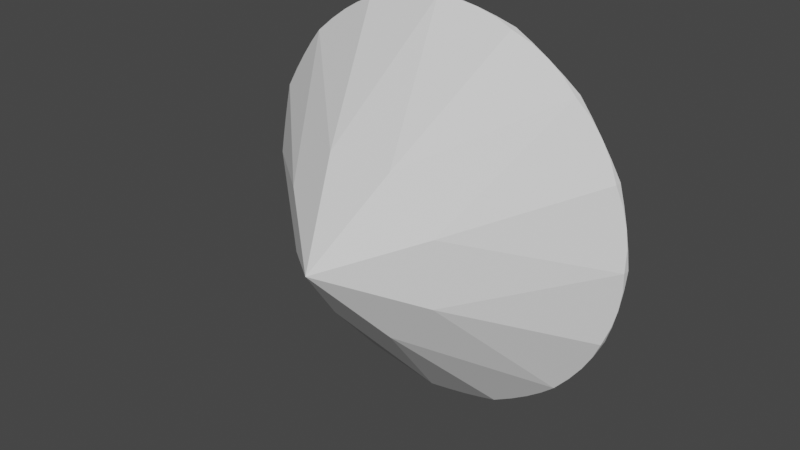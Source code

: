 # Source: Diamond.blend  (saved by Blender 4.1.24; exported with 4.5.12 LTS)
import bpy
from mathutils import Matrix  # noqa: F401  (used for matrix-valued properties, if any)

bpy.ops.wm.read_factory_settings(use_empty=True)
scene = bpy.context.scene
scene.name = 'Scene'

# ---- collections
col_collection = bpy.data.collections.new('Collection'); scene.collection.children.link(col_collection)

# ---- node groups
ng_thickness_along_normal = bpy.data.node_groups.new('Thickness along normal', 'GeometryNodeTree')
_s = ng_thickness_along_normal.interface.new_socket(name='Geometry', in_out='OUTPUT', socket_type='NodeSocketGeometry')
_s = ng_thickness_along_normal.interface.new_socket(name='Normal thickness', in_out='OUTPUT', socket_type='NodeSocketFloat')
_s.subtype = 'DISTANCE'
_s.description = 'The thickness along the normal'
_s = ng_thickness_along_normal.interface.new_socket(name='Geometry', in_out='INPUT', socket_type='NodeSocketGeometry')
ng_thickness_along_normal.is_modifier = True
_N = ng_thickness_along_normal.nodes; _L = ng_thickness_along_normal.links
n0 = _N.new('NodeGroupInput'); n0.name = 'Group Input'; n0.location = (-737, -44)
n1 = _N.new('NodeGroupOutput'); n1.name = 'Group Output'; n1.location = (389, -49)
n2 = _N.new('GeometryNodeRaycast'); n2.name = 'Raycast'; n2.location = (-189, -112)
n3 = _N.new('GeometryNodeInputPosition'); n3.name = 'Position'; n3.location = (-646, -241)
n4 = _N.new('GeometryNodeInputNormal'); n4.name = 'Normal'; n4.location = (-1024, -526)
n4.legacy_corner_normals = True
n5 = _N.new('ShaderNodeVectorMath'); n5.name = 'Vector Math'; n5.location = (-833, -478)
n5.operation = 'SCALE'
n5.inputs[3].default_value = -1.0
n6 = _N.new('GeometryNodeSwitch'); n6.name = 'Switch'; n6.location = (67, -221)
n6.input_type = 'FLOAT'
n6.inputs[1].default_value = 0.0
n7 = _N.new('ShaderNodeVectorMath'); n7.name = 'Vector Math.001'; n7.location = (-410, -207)
n8 = _N.new('ShaderNodeVectorMath'); n8.name = 'Vector Math.002'; n8.location = (-644, -311)
n8.operation = 'SCALE'
n8.inputs[3].default_value = 0.01
_L.new(n0.outputs[0], n2.inputs[0])
_L.new(n4.outputs[0], n5.inputs[0])
_L.new(n2.outputs[0], n6.inputs[0])
_L.new(n2.outputs[3], n6.inputs[2])
_L.new(n7.outputs[0], n2.inputs[2])
_L.new(n5.outputs[0], n2.inputs[3])
_L.new(n3.outputs[0], n7.inputs[0])
_L.new(n8.outputs[0], n7.inputs[1])
_L.new(n5.outputs[0], n8.inputs[0])
_L.new(n6.outputs[0], n1.inputs[1])
_L.new(n0.outputs[0], n1.inputs[0])
n1.is_active_output = True

# ---- world
world_world = bpy.data.worlds.new('World'); scene.world = world_world
world_world.use_nodes = True; world_world.node_tree.nodes.clear()
_N = world_world.node_tree.nodes; _L = world_world.node_tree.links
n0 = _N.new('ShaderNodeOutputWorld'); n0.name = 'World Output'; n0.location = (300, 300)
n1 = _N.new('ShaderNodeBackground'); n1.name = 'Background'; n1.location = (10, 300)
n1.inputs[0].default_value = (0.05088, 0.05088, 0.05088, 1.0)
_L.new(n1.outputs[0], n0.inputs[0])
n0.is_active_output = True
world_world.color = (0.05088, 0.05088, 0.05088)
world_world.use_sun_shadow = False
world_world.sun_shadow_jitter_overblur = 0.0

# ---- meshes
me_dmesh = bpy.data.meshes.new('dmesh')
me_dmesh.from_pydata([(0.5, 0.05799, 0.01526), (0.4619, 0.05799, -0.1761), (0.3536, 0.05799, -0.3383), (0.1913, 0.05799, -0.4467), (-1.504e-08, 0.05799, -0.4847), (-0.1913, 0.05799, -0.4467), (-0.3536, 0.05799, -0.3383), (-0.4619, 0.05799, -0.1761), (-0.5, 0.05799, 0.01526), (-0.4619, 0.05799, 0.2066), (-0.3536, 0.05799, 0.3688), (-0.1913, 0.05799, 0.4772), (1.278e-08, 0.05799, 0.5153), (0.1913, 0.05799, 0.4772), (0.3536, 0.05799, 0.3688), (0.4619, 0.05799, 0.2066), (0.5, 0.07499, 0.01526), (0.4619, 0.07499, -0.1761), (0.3536, 0.07499, -0.3383), (0.1913, 0.07499, -0.4467), (-1.504e-08, 0.07499, -0.4847), (-0.1913, 0.07499, -0.4467), (-0.3536, 0.07499, -0.3383), (-0.4619, 0.07499, -0.1761), (-0.5, 0.07499, 0.01526), (-0.4619, 0.07499, 0.2066), (-0.3536, 0.07499, 0.3688), (-0.1913, 0.07499, 0.4772), (1.278e-08, 0.07499, 0.5153), (0.1913, 0.07499, 0.4772), (0.3536, 0.07499, 0.3688), (0.4619, 0.07499, 0.2066), (0.4904, 0.06692, -0.08229), (0.4157, 0.06692, -0.2625), (0.2778, 0.06692, -0.4005), (0.09755, 0.06692, -0.4751), (-0.09755, 0.06692, -0.4751), (-0.2778, 0.06692, -0.4005), (-0.4157, 0.06692, -0.2625), (-0.4904, 0.06692, -0.08229), (-0.4904, 0.06692, 0.1128), (-0.4157, 0.06692, 0.293), (-0.2778, 0.06692, 0.431), (-0.09755, 0.06692, 0.5057), (0.09755, 0.06692, 0.5057), (0.2778, 0.06692, 0.431), (0.4157, 0.06692, 0.293), (0.4904, 0.06692, 0.1128), (0.4904, 0.06703, -0.08229), (0.4157, 0.06703, -0.2625), (0.2778, 0.06703, -0.4005), (0.09755, 0.06703, -0.4751), (-0.09755, 0.06703, -0.4751), (-0.2778, 0.06703, -0.4005), (-0.4157, 0.06703, -0.2625), (-0.4904, 0.06703, -0.08229), (-0.4904, 0.06703, 0.1128), (-0.4157, 0.06703, 0.293), (-0.2778, 0.06703, 0.431), (-0.09755, 0.06703, 0.5057), (0.09755, 0.06703, 0.5057), (0.2778, 0.06703, 0.431), (0.4157, 0.06703, 0.293), (0.4904, 0.06703, 0.1128), (0.4976, 0.06472, -0.03375), (0.4785, 0.06472, -0.1299), (0.441, 0.06472, -0.2204), (0.3865, 0.06472, -0.3019), (0.3172, 0.06472, -0.3712), (0.2357, 0.06472, -0.4257), (0.1451, 0.06472, -0.4632), (0.04901, 0.06472, -0.4823), (-0.04901, 0.06472, -0.4823), (-0.1451, 0.06472, -0.4632), (-0.2357, 0.06472, -0.4257), (-0.3172, 0.06472, -0.3712), (-0.3865, 0.06472, -0.3019), (-0.441, 0.06472, -0.2204), (-0.4785, 0.06472, -0.1299), (-0.4976, 0.06472, -0.03375), (-0.4976, 0.06472, 0.06427), (-0.4785, 0.06472, 0.1604), (-0.441, 0.06472, 0.251), (-0.3865, 0.06472, 0.3325), (-0.3172, 0.06472, 0.4018), (-0.2357, 0.06472, 0.4562), (-0.1451, 0.06472, 0.4937), (-0.04901, 0.06472, 0.5129), (0.04901, 0.06472, 0.5129), (0.1451, 0.06472, 0.4937), (0.2357, 0.06472, 0.4562), (0.3172, 0.06472, 0.4018), (0.3865, 0.06472, 0.3325), (0.441, 0.06472, 0.251), (0.4785, 0.06472, 0.1604), (0.4976, 0.06472, 0.06427), (0.4976, 0.069, -0.03375), (0.4785, 0.069, -0.1299), (0.441, 0.069, -0.2204), (0.3865, 0.069, -0.3019), (0.3172, 0.069, -0.3712), (0.2357, 0.069, -0.4257), (0.1451, 0.069, -0.4632), (0.04901, 0.069, -0.4823), (-0.04901, 0.069, -0.4823), (-0.1451, 0.069, -0.4632), (-0.2357, 0.069, -0.4257), (-0.3172, 0.069, -0.3712), (-0.3865, 0.069, -0.3019), (-0.441, 0.069, -0.2204), (-0.4785, 0.069, -0.1299), (-0.4976, 0.069, -0.03375), (-0.4976, 0.069, 0.06427), (-0.4785, 0.069, 0.1604), (-0.441, 0.069, 0.251), (-0.3865, 0.069, 0.3325), (-0.3172, 0.069, 0.4018), (-0.2357, 0.069, 0.4562), (-0.1451, 0.069, 0.4937), (-0.04901, 0.069, 0.5129), (0.04901, 0.069, 0.5129), (0.1451, 0.069, 0.4937), (0.2357, 0.069, 0.4562), (0.3172, 0.069, 0.4018), (0.3865, 0.069, 0.3325), (0.441, 0.069, 0.251), (0.4785, 0.069, 0.1604), (0.4976, 0.069, 0.06427), (0.3237, 0.1965, -0.1188), (0.1341, 0.1965, -0.3085), (-0.1341, 0.1965, -0.3085), (-0.3237, 0.1965, -0.1188), (-0.3237, 0.1965, 0.1494), (-0.1341, 0.1965, 0.339), (0.1341, 0.1965, 0.339), (0.3237, 0.1965, 0.1494), (0.265, 0.237, 0.01526), (0.1874, 0.237, -0.1721), (-4.766e-09, 0.237, -0.2497), (-0.1874, 0.237, -0.1721), (-0.265, 0.237, 0.01526), (-0.1874, 0.237, 0.2026), (9.978e-09, 0.237, 0.2803), (0.1874, 0.237, 0.2026), (0.2, -0.2006, -0.06758), (0.08284, -0.2006, -0.1847), (-0.08284, -0.2006, -0.1847), (-0.2, -0.2006, -0.06758), (-0.2, -0.2006, 0.0981), (-0.08284, -0.2006, 0.2153), (0.08284, -0.2006, 0.2153), (0.2, -0.2006, 0.0981), (6.818e-09, -0.373, 0.01526)], [], [(0, 64, 96, 16), (0, 16, 127, 95), (1, 66, 98, 17), (1, 17, 97, 65), (2, 68, 100, 18), (2, 18, 99, 67), (3, 70, 102, 19), (3, 19, 101, 69), (4, 72, 104, 20), (4, 20, 103, 71), (5, 74, 106, 21), (5, 21, 105, 73), (6, 76, 108, 22), (6, 22, 107, 75), (7, 78, 110, 23), (7, 23, 109, 77), (8, 80, 112, 24), (8, 24, 111, 79), (9, 82, 114, 25), (9, 25, 113, 81), (10, 84, 116, 26), (10, 26, 115, 83), (11, 86, 118, 27), (11, 27, 117, 85), (12, 88, 120, 28), (12, 28, 119, 87), (13, 90, 122, 29), (13, 29, 121, 89), (14, 92, 124, 30), (14, 30, 123, 91), (15, 94, 126, 31), (15, 31, 125, 93), (32, 48, 96, 64), (32, 65, 97, 48), (33, 49, 98, 66), (33, 67, 99, 49), (34, 50, 100, 68), (34, 69, 101, 50), (35, 51, 102, 70), (35, 71, 103, 51), (36, 52, 104, 72), (36, 73, 105, 52), (37, 53, 106, 74), (37, 75, 107, 53), (38, 54, 108, 76), (38, 77, 109, 54), (39, 55, 110, 78), (39, 79, 111, 55), (40, 56, 112, 80), (40, 81, 113, 56), (41, 57, 114, 82), (41, 83, 115, 57), (42, 58, 116, 84), (42, 85, 117, 58), (43, 59, 118, 86), (43, 87, 119, 59), (44, 60, 120, 88), (44, 89, 121, 60), (45, 61, 122, 90), (45, 91, 123, 61), (46, 62, 124, 92), (46, 93, 125, 62), (47, 63, 126, 94), (47, 95, 127, 63), (16, 135, 31, 126, 63, 127), (30, 124, 62, 125, 31, 135), (17, 98, 49, 99, 18, 128), (17, 128, 16, 96, 48, 97), (19, 102, 51, 103, 20, 129), (19, 129, 18, 100, 50, 101), (21, 106, 53, 107, 22, 130), (21, 130, 20, 104, 52, 105), (23, 110, 55, 111, 24, 131), (23, 131, 22, 108, 54, 109), (25, 114, 57, 115, 26, 132), (25, 132, 24, 112, 56, 113), (27, 118, 59, 119, 28, 133), (27, 133, 26, 116, 58, 117), (29, 122, 61, 123, 30, 134), (29, 134, 28, 120, 60, 121), (136, 128, 137), (137, 128, 18, 129), (137, 129, 138), (138, 129, 20, 130), (138, 130, 139), (139, 130, 22, 131), (139, 131, 140), (140, 131, 24, 132), (140, 132, 141), (141, 132, 26, 133), (141, 133, 142), (142, 133, 28, 134), (142, 134, 143), (143, 134, 30, 135), (143, 135, 136), (16, 128, 136, 135), (136, 137, 138, 139, 140, 141, 142, 143), (0, 144, 1, 65, 32, 64), (0, 95, 47, 94, 15, 151), (2, 145, 3, 69, 34, 68), (2, 67, 33, 66, 1, 144), (4, 146, 5, 73, 36, 72), (4, 71, 35, 70, 3, 145), (6, 147, 7, 77, 38, 76), (6, 75, 37, 74, 5, 146), (8, 148, 9, 81, 40, 80), (8, 79, 39, 78, 7, 147), (10, 149, 11, 85, 42, 84), (10, 83, 41, 82, 9, 148), (12, 150, 13, 89, 44, 88), (12, 87, 43, 86, 11, 149), (14, 151, 15, 93, 46, 92), (14, 91, 45, 90, 13, 150), (0, 151, 152, 144), (2, 144, 152, 145), (4, 145, 152, 146), (6, 146, 152, 147), (8, 147, 152, 148), (10, 148, 152, 149), (12, 149, 152, 150), (14, 150, 152, 151)])
_uv = me_dmesh.uv_layers.new(name='UVMap')
_uv.uv.foreach_set('vector', [0.8512, 0.4088, 0.7679, 0.4088, 0.7679, 0.3256, 0.8512, 0.3256, 0.766, 0.8349, 0.6827, 0.8349, 0.6827, 0.7517, 0.766, 0.7517, 0.5955, 0.8349, 0.5123, 0.8349, 0.5123, 0.7517, 0.5955, 0.7517, 0.4251, 0.8349, 0.3419, 0.8349, 0.3419, 0.7517, 0.4251, 0.7517, 0.2547, 0.8349, 0.1714, 0.8349, 0.1714, 0.7517, 0.2547, 0.7517, 0.08423, 0.8349, 0.0009881, 0.8349, 0.0009881, 0.7517, 0.08423, 0.7517, 0.766, 0.6645, 0.6827, 0.6645, 0.6827, 0.5812, 0.766, 0.5812, 0.5955, 0.4941, 0.5123, 0.4941, 0.5123, 0.4108, 0.5955, 0.4108, 0.08423, 0.3236, 0.0009881, 0.3236, 0.0009881, 0.2404, 0.08423, 0.2404, 0.1694, 0.3236, 0.0862, 0.3236, 0.0862, 0.2404, 0.1694, 0.2404, 0.2547, 0.3236, 0.1714, 0.3236, 0.1714, 0.2404, 0.2547, 0.2404, 0.3276, 0.08423, 0.2443, 0.08423, 0.2443, 0.0009881, 0.3276, 0.0009881, 0.3276, 0.1694, 0.2443, 0.1694, 0.2443, 0.0862, 0.3276, 0.0862, 0.3399, 0.3236, 0.2566, 0.3236, 0.2566, 0.2404, 0.3399, 0.2404, 0.08423, 0.4088, 0.0009881, 0.4088, 0.0009881, 0.3256, 0.08423, 0.3256, 0.1694, 0.4088, 0.0862, 0.4088, 0.0862, 0.3256, 0.1694, 0.3256, 0.2547, 0.4088, 0.1714, 0.4088, 0.1714, 0.3256, 0.2547, 0.3256, 0.3399, 0.4088, 0.2566, 0.4088, 0.2566, 0.3256, 0.3399, 0.3256, 0.4128, 0.08423, 0.3295, 0.08423, 0.3295, 0.0009881, 0.4128, 0.0009881, 0.4128, 0.1694, 0.3295, 0.1694, 0.3295, 0.0862, 0.4128, 0.0862, 0.4251, 0.3236, 0.3419, 0.3236, 0.3419, 0.2404, 0.4251, 0.2404, 0.4251, 0.4088, 0.3419, 0.4088, 0.3419, 0.3256, 0.4251, 0.3256, 0.08423, 0.4941, 0.0009881, 0.4941, 0.0009881, 0.4108, 0.08423, 0.4108, 0.1694, 0.4941, 0.0862, 0.4941, 0.0862, 0.4108, 0.1694, 0.4108, 0.2547, 0.4941, 0.1714, 0.4941, 0.1714, 0.4108, 0.2547, 0.4108, 0.3399, 0.4941, 0.2566, 0.4941, 0.2566, 0.4108, 0.3399, 0.4108, 0.4251, 0.4941, 0.3419, 0.4941, 0.3419, 0.4108, 0.4251, 0.4108, 0.498, 0.08423, 0.4148, 0.08423, 0.4148, 0.0009881, 0.498, 0.0009881, 0.498, 0.1694, 0.4148, 0.1694, 0.4148, 0.0862, 0.498, 0.0862, 0.5103, 0.3236, 0.4271, 0.3236, 0.4271, 0.2404, 0.5103, 0.2404, 0.5103, 0.4088, 0.4271, 0.4088, 0.4271, 0.3256, 0.5103, 0.3256, 0.5103, 0.4941, 0.4271, 0.4941, 0.4271, 0.4108, 0.5103, 0.4108, 0.08423, 0.5793, 0.0009881, 0.5793, 0.0009881, 0.496, 0.08423, 0.496, 0.1694, 0.5793, 0.0862, 0.5793, 0.0862, 0.496, 0.1694, 0.496, 0.2547, 0.5793, 0.1714, 0.5793, 0.1714, 0.496, 0.2547, 0.496, 0.3399, 0.5793, 0.2566, 0.5793, 0.2566, 0.496, 0.3399, 0.496, 0.4251, 0.5793, 0.3419, 0.5793, 0.3419, 0.496, 0.4251, 0.496, 0.5103, 0.5793, 0.4271, 0.5793, 0.4271, 0.496, 0.5103, 0.496, 0.5832, 0.08423, 0.5, 0.08423, 0.5, 0.0009881, 0.5832, 0.0009881, 0.5832, 0.1694, 0.5, 0.1694, 0.5, 0.0862, 0.5832, 0.0862, 0.5955, 0.3236, 0.5123, 0.3236, 0.5123, 0.2404, 0.5955, 0.2404, 0.5955, 0.4088, 0.5123, 0.4088, 0.5123, 0.3256, 0.5955, 0.3256, 0.8389, 0.1694, 0.7556, 0.1694, 0.7556, 0.0862, 0.8389, 0.0862, 0.5955, 0.5793, 0.5123, 0.5793, 0.5123, 0.496, 0.5955, 0.496, 0.08423, 0.6645, 0.0009881, 0.6645, 0.0009881, 0.5812, 0.08423, 0.5812, 0.1694, 0.6645, 0.0862, 0.6645, 0.0862, 0.5812, 0.1694, 0.5812, 0.2547, 0.6645, 0.1714, 0.6645, 0.1714, 0.5812, 0.2547, 0.5812, 0.3399, 0.6645, 0.2566, 0.6645, 0.2566, 0.5812, 0.3399, 0.5812, 0.4251, 0.6645, 0.3419, 0.6645, 0.3419, 0.5812, 0.4251, 0.5812, 0.5103, 0.6645, 0.4271, 0.6645, 0.4271, 0.5812, 0.5103, 0.5812, 0.5955, 0.6645, 0.5123, 0.6645, 0.5123, 0.5812, 0.5955, 0.5812, 0.6684, 0.08423, 0.5852, 0.08423, 0.5852, 0.0009881, 0.6684, 0.0009881, 0.6684, 0.1694, 0.5852, 0.1694, 0.5852, 0.0862, 0.6684, 0.0862, 0.6807, 0.3236, 0.5975, 0.3236, 0.5975, 0.2404, 0.6807, 0.2404, 0.6807, 0.4088, 0.5975, 0.4088, 0.5975, 0.3256, 0.6807, 0.3256, 0.6807, 0.4941, 0.5975, 0.4941, 0.5975, 0.4108, 0.6807, 0.4108, 0.6807, 0.5793, 0.5975, 0.5793, 0.5975, 0.496, 0.6807, 0.496, 0.6807, 0.6645, 0.5975, 0.6645, 0.5975, 0.5812, 0.6807, 0.5812, 0.08423, 0.7497, 0.0009881, 0.7497, 0.0009881, 0.6665, 0.08423, 0.6665, 0.1694, 0.7497, 0.0862, 0.7497, 0.0862, 0.6665, 0.1694, 0.6665, 0.2547, 0.7497, 0.1714, 0.7497, 0.1714, 0.6665, 0.2547, 0.6665, 0.3399, 0.7497, 0.2566, 0.7497, 0.2566, 0.6665, 0.3399, 0.6665, 0.4251, 0.7497, 0.3419, 0.7497, 0.3419, 0.6665, 0.4251, 0.6665, 0.5103, 0.7497, 0.4271, 0.7497, 0.4271, 0.6665, 0.5103, 0.6665, 0.878, 0.7497, 0.9141, 0.7289, 0.9141, 0.6873, 0.878, 0.6665, 0.842, 0.6873, 0.842, 0.7289, 0.9521, 0.7497, 0.9881, 0.7289, 0.9881, 0.6873, 0.9521, 0.6665, 0.9161, 0.6873, 0.9161, 0.7289, 0.9521, 0.6645, 0.9881, 0.6437, 0.9881, 0.6021, 0.9521, 0.5812, 0.9161, 0.6021, 0.9161, 0.6437, 0.9521, 0.5793, 0.9881, 0.5585, 0.9881, 0.5168, 0.9521, 0.496, 0.9161, 0.5168, 0.9161, 0.5585, 0.951, 0.1694, 0.987, 0.1486, 0.987, 0.107, 0.951, 0.0862, 0.9149, 0.107, 0.9149, 0.1486, 0.951, 0.08423, 0.987, 0.06342, 0.987, 0.0218, 0.951, 0.0009881, 0.9149, 0.0218, 0.9149, 0.06342, 0.9298, 0.9201, 0.9658, 0.8993, 0.9658, 0.8577, 0.9298, 0.8369, 0.8938, 0.8577, 0.8938, 0.8993, 0.878, 0.6645, 0.9141, 0.6437, 0.9141, 0.6021, 0.878, 0.5812, 0.842, 0.6021, 0.842, 0.6437, 0.878, 0.5793, 0.9141, 0.5585, 0.9141, 0.5168, 0.878, 0.496, 0.842, 0.5168, 0.842, 0.5585, 0.8769, 0.1694, 0.9129, 0.1486, 0.9129, 0.107, 0.8769, 0.0862, 0.8408, 0.107, 0.8408, 0.1486, 0.8769, 0.08423, 0.9129, 0.06342, 0.9129, 0.0218, 0.8769, 0.0009881, 0.8408, 0.0218, 0.8408, 0.06342, 0.804, 0.8349, 0.84, 0.8141, 0.84, 0.7725, 0.804, 0.7517, 0.7679, 0.7725, 0.7679, 0.8141, 0.804, 0.7497, 0.84, 0.7289, 0.84, 0.6873, 0.804, 0.6665, 0.7679, 0.6873, 0.7679, 0.7289, 0.804, 0.6645, 0.84, 0.6437, 0.84, 0.6021, 0.804, 0.5812, 0.7679, 0.6021, 0.7679, 0.6437, 0.804, 0.5793, 0.84, 0.5585, 0.84, 0.5168, 0.804, 0.496, 0.7679, 0.5168, 0.7679, 0.5585, 0.9521, 0.8349, 0.9881, 0.8141, 0.9881, 0.7725, 0.9521, 0.7517, 0.9161, 0.7725, 0.9161, 0.8141, 0.1815, 0.1187, 0.1227, 0.05985, 0.1815, 0.0009881, 0.6807, 0.8349, 0.5975, 0.8349, 0.5975, 0.7517, 0.6807, 0.7517, 0.1207, 0.1187, 0.06182, 0.05985, 0.1207, 0.0009881, 0.8389, 0.08423, 0.7556, 0.08423, 0.7556, 0.0009881, 0.8389, 0.0009881, 0.2424, 0.2384, 0.1835, 0.1795, 0.2424, 0.1207, 0.8512, 0.3236, 0.7679, 0.3236, 0.7679, 0.2404, 0.8512, 0.2404, 0.05985, 0.1187, 0.0009881, 0.05985, 0.05985, 0.0009881, 0.5103, 0.8349, 0.4271, 0.8349, 0.4271, 0.7517, 0.5103, 0.7517, 0.05985, 0.2384, 0.0009881, 0.1795, 0.05985, 0.1207, 0.3399, 0.8349, 0.2566, 0.8349, 0.2566, 0.7517, 0.3399, 0.7517, 0.1207, 0.2384, 0.06182, 0.1795, 0.1207, 0.1207, 0.1694, 0.8349, 0.0862, 0.8349, 0.0862, 0.7517, 0.1694, 0.7517, 0.1815, 0.2384, 0.1227, 0.1795, 0.1815, 0.1207, 0.766, 0.7497, 0.6827, 0.7497, 0.6827, 0.6665, 0.766, 0.6665, 0.2424, 0.1187, 0.1835, 0.05985, 0.2424, 0.0009881, 0.766, 0.5793, 0.6827, 0.5793, 0.6827, 0.496, 0.766, 0.496, 0.02351, 0.9221, 0.0009881, 0.9446, 0.0009881, 0.9765, 0.02351, 0.999, 0.05537, 0.999, 0.07789, 0.9765, 0.07789, 0.9446, 0.05537, 0.9221, 0.878, 0.8349, 0.9141, 0.8141, 0.9141, 0.7725, 0.878, 0.7517, 0.842, 0.7725, 0.842, 0.8141, 0.03703, 0.9201, 0.07308, 0.8993, 0.07308, 0.8577, 0.03703, 0.8369, 0.0009881, 0.8577, 0.0009881, 0.8993, 0.1111, 0.9201, 0.1471, 0.8993, 0.1471, 0.8577, 0.1111, 0.8369, 0.07505, 0.8577, 0.07505, 0.8993, 0.1852, 0.9201, 0.2212, 0.8993, 0.2212, 0.8577, 0.1852, 0.8369, 0.1491, 0.8577, 0.1491, 0.8993, 0.2592, 0.9201, 0.2953, 0.8993, 0.2953, 0.8577, 0.2592, 0.8369, 0.2232, 0.8577, 0.2232, 0.8993, 0.3333, 0.9201, 0.3693, 0.8993, 0.3693, 0.8577, 0.3333, 0.8369, 0.2972, 0.8577, 0.2972, 0.8993, 0.4074, 0.9201, 0.4434, 0.8993, 0.4434, 0.8577, 0.4074, 0.8369, 0.3713, 0.8577, 0.3713, 0.8993, 0.4814, 0.9201, 0.5175, 0.8993, 0.5175, 0.8577, 0.4814, 0.8369, 0.4454, 0.8577, 0.4454, 0.8993, 0.5555, 0.9201, 0.5915, 0.8993, 0.5915, 0.8577, 0.5555, 0.8369, 0.5194, 0.8577, 0.5194, 0.8993, 0.6335, 0.9201, 0.6696, 0.8993, 0.6696, 0.8577, 0.6335, 0.8369, 0.5975, 0.8577, 0.5975, 0.8993, 0.7076, 0.9201, 0.7437, 0.8993, 0.7437, 0.8577, 0.7076, 0.8369, 0.6716, 0.8577, 0.6716, 0.8993, 0.7817, 0.9201, 0.8177, 0.8993, 0.8177, 0.8577, 0.7817, 0.8369, 0.7456, 0.8577, 0.7456, 0.8993, 0.8557, 0.9201, 0.8918, 0.8993, 0.8918, 0.8577, 0.8557, 0.8369, 0.8197, 0.8577, 0.8197, 0.8993, 0.8892, 0.3236, 0.9252, 0.3028, 0.9252, 0.2612, 0.8892, 0.2404, 0.8531, 0.2612, 0.8531, 0.3028, 0.8892, 0.4088, 0.9252, 0.388, 0.9252, 0.3464, 0.8892, 0.3256, 0.8531, 0.3464, 0.8531, 0.388, 0.8892, 0.4941, 0.9252, 0.4732, 0.9252, 0.4316, 0.8892, 0.4108, 0.8531, 0.4316, 0.8531, 0.4732, 0.766, 0.4941, 0.6827, 0.4941, 0.6827, 0.4108, 0.766, 0.4108, 0.766, 0.4088, 0.6827, 0.4088, 0.6827, 0.3256, 0.766, 0.3256, 0.766, 0.3236, 0.6827, 0.3236, 0.6827, 0.2404, 0.766, 0.2404, 0.7537, 0.1694, 0.6704, 0.1694, 0.6704, 0.0862, 0.7537, 0.0862, 0.7537, 0.08423, 0.6704, 0.08423, 0.6704, 0.0009881, 0.7537, 0.0009881, 0.6807, 0.7497, 0.5975, 0.7497, 0.5975, 0.6665, 0.6807, 0.6665, 0.5955, 0.7497, 0.5123, 0.7497, 0.5123, 0.6665, 0.5955, 0.6665, 0.8512, 0.4941, 0.7679, 0.4941, 0.7679, 0.4108, 0.8512, 0.4108])
me_dmesh.update()

# ---- objects
ob_diamond = bpy.data.objects.new('Diamond', me_dmesh)

# ---- transforms, parenting, visibility, modifiers, constraints
ob_diamond.location = (0.0, 0.0, 0.0)
_m = ob_diamond.modifiers.new('GeometryNodes', 'NODES')
_m.node_group = ng_thickness_along_normal
_m.open_output_attributes_panel = True
_m.open_manage_panel = True

# ---- collection membership
col_collection.objects.link(ob_diamond)

# ---- scene / render settings (as saved in the file)
scene.frame_start = 1; scene.frame_end = 250; scene.frame_set(1)
scene.render.engine = 'BLENDER_EEVEE_NEXT'
scene.cycles.sampling_pattern = 'TABULATED_SOBOL'
scene.cycles.use_light_tree = False
scene.eevee.ray_tracing_options.trace_max_roughness = 0.0
scene.view_settings.view_transform = 'Filmic'
bpy.context.view_layer.update()

# ---- added for rendering (the .blend has no active camera and no usable light): camera, sun
cam_auto = bpy.data.cameras.new('AutoCamera')
cam_auto.lens = 50.0
cam_auto.sensor_width = 36.0
cam_auto.clip_end = 1000.0
ob_auto_camera = bpy.data.objects.new('AutoCamera', cam_auto)
scene.collection.objects.link(ob_auto_camera)
ob_auto_camera.location = (1.425, -1.77801, 1.15526)
ob_auto_camera.rotation_euler = (1.09748, -7.21219e-08, 0.694738)
scene.camera = ob_auto_camera
light_auto_sun = bpy.data.lights.new('AutoSun', 'SUN')
light_auto_sun.energy = 3.0
light_auto_sun.angle = 0.0523599
ob_auto_sun = bpy.data.objects.new('AutoSun', light_auto_sun)
scene.collection.objects.link(ob_auto_sun)
ob_auto_sun.rotation_euler = (0.872665, 0.174533, 0.523599)
bpy.context.view_layer.update()

